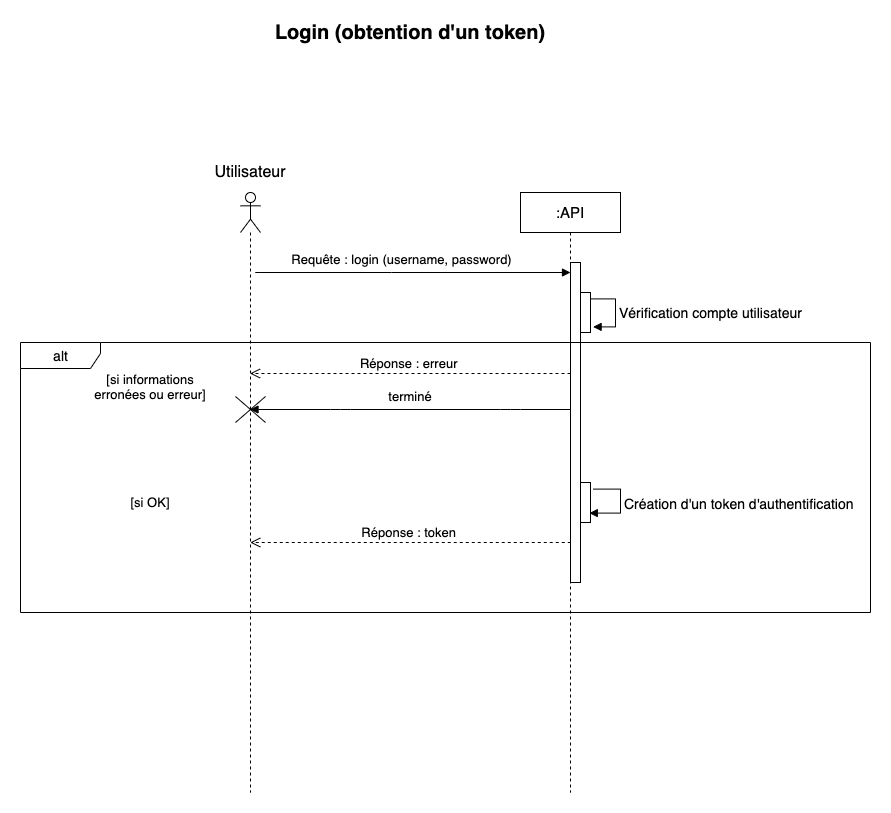

The diagram above was exported from draw.io. Its source (the exported page's mxGraphModel, read from the mxfile embedded in the PNG):
<mxGraphModel dx="2467" dy="691" grid="1" gridSize="10" guides="1" tooltips="1" connect="1" arrows="1" fold="1" page="1" pageScale="1" pageWidth="1169" pageHeight="827" math="0" shadow="0">
  <root>
    <mxCell id="0" />
    <mxCell id="1" parent="0" />
    <mxCell id="2QJAGcc9cucWHAJXPxQY-1" value="&lt;font style=&quot;font-size: 20px&quot;&gt;&lt;b&gt;Login (obtention d'un token)&lt;/b&gt;&lt;/font&gt;" style="text;html=1;strokeColor=none;fillColor=none;align=center;verticalAlign=middle;whiteSpace=wrap;rounded=0;" vertex="1" parent="1">
      <mxGeometry x="-65" y="40" width="610" height="20" as="geometry" />
    </mxCell>
    <mxCell id="2QJAGcc9cucWHAJXPxQY-2" value="" style="shape=umlLifeline;participant=umlActor;perimeter=lifelinePerimeter;whiteSpace=wrap;html=1;container=1;collapsible=0;recursiveResize=0;verticalAlign=top;spacingTop=36;outlineConnect=0;" vertex="1" parent="1">
      <mxGeometry x="70" y="210" width="20" height="600" as="geometry" />
    </mxCell>
    <mxCell id="2QJAGcc9cucWHAJXPxQY-3" value="&lt;font style=&quot;font-size: 16px&quot;&gt;Utilisateur&lt;/font&gt;" style="text;html=1;strokeColor=none;fillColor=none;align=center;verticalAlign=middle;whiteSpace=wrap;rounded=0;" vertex="1" parent="1">
      <mxGeometry x="10" y="180" width="140" height="20" as="geometry" />
    </mxCell>
    <mxCell id="2QJAGcc9cucWHAJXPxQY-4" value="&lt;font style=&quot;font-size: 15px&quot;&gt;:API&lt;/font&gt;" style="shape=umlLifeline;perimeter=lifelinePerimeter;whiteSpace=wrap;html=1;container=1;collapsible=0;recursiveResize=0;outlineConnect=0;" vertex="1" parent="1">
      <mxGeometry x="350" y="210" width="100" height="600" as="geometry" />
    </mxCell>
    <mxCell id="2QJAGcc9cucWHAJXPxQY-5" value="" style="html=1;points=[];perimeter=orthogonalPerimeter;" vertex="1" parent="2QJAGcc9cucWHAJXPxQY-4">
      <mxGeometry x="50" y="70" width="10" height="320" as="geometry" />
    </mxCell>
    <mxCell id="2QJAGcc9cucWHAJXPxQY-6" value="" style="html=1;points=[];perimeter=orthogonalPerimeter;fontSize=17;" vertex="1" parent="2QJAGcc9cucWHAJXPxQY-4">
      <mxGeometry x="60" y="100" width="10" height="40" as="geometry" />
    </mxCell>
    <mxCell id="2QJAGcc9cucWHAJXPxQY-7" value="&lt;font style=&quot;font-size: 14px&quot;&gt;Vérification compte utilisateur&lt;/font&gt;" style="edgeStyle=orthogonalEdgeStyle;html=1;align=left;spacingLeft=2;endArrow=block;rounded=0;entryX=1.26;entryY=0.86;fontSize=17;entryDx=0;entryDy=0;entryPerimeter=0;exitX=0.96;exitY=0.16;exitDx=0;exitDy=0;exitPerimeter=0;" edge="1" parent="2QJAGcc9cucWHAJXPxQY-4" source="2QJAGcc9cucWHAJXPxQY-6" target="2QJAGcc9cucWHAJXPxQY-6">
      <mxGeometry relative="1" as="geometry">
        <mxPoint x="65" y="80" as="sourcePoint" />
        <Array as="points">
          <mxPoint x="95" y="106" />
          <mxPoint x="95" y="134" />
        </Array>
      </mxGeometry>
    </mxCell>
    <mxCell id="2QJAGcc9cucWHAJXPxQY-25" value="" style="html=1;points=[];perimeter=orthogonalPerimeter;fontSize=17;" vertex="1" parent="2QJAGcc9cucWHAJXPxQY-4">
      <mxGeometry x="60" y="290" width="10" height="40" as="geometry" />
    </mxCell>
    <mxCell id="2QJAGcc9cucWHAJXPxQY-27" value="&lt;font style=&quot;font-size: 14px&quot;&gt;Création d'un token d'authentification&lt;/font&gt;" style="edgeStyle=orthogonalEdgeStyle;html=1;align=left;spacingLeft=2;endArrow=block;rounded=0;entryX=0.88;entryY=0.765;fontSize=17;entryDx=0;entryDy=0;entryPerimeter=0;exitX=1.28;exitY=0.165;exitDx=0;exitDy=0;exitPerimeter=0;" edge="1" parent="2QJAGcc9cucWHAJXPxQY-4" source="2QJAGcc9cucWHAJXPxQY-25" target="2QJAGcc9cucWHAJXPxQY-25">
      <mxGeometry relative="1" as="geometry">
        <mxPoint x="320" y="260" as="sourcePoint" />
        <Array as="points">
          <mxPoint x="100" y="297" />
          <mxPoint x="100" y="321" />
        </Array>
        <mxPoint x="447.5999999999999" y="548.4000000000001" as="targetPoint" />
      </mxGeometry>
    </mxCell>
    <mxCell id="2QJAGcc9cucWHAJXPxQY-11" value="&lt;font style=&quot;font-size: 13px&quot;&gt;Requête : login (username, password)&lt;/font&gt;" style="html=1;verticalAlign=bottom;endArrow=block;" edge="1" parent="1">
      <mxGeometry x="0.0623" y="-140" width="80" relative="1" as="geometry">
        <mxPoint x="399.5" y="427" as="sourcePoint" />
        <mxPoint x="79.5" y="427" as="targetPoint" />
        <Array as="points">
          <mxPoint x="400" y="427" />
          <mxPoint x="340" y="427" />
          <mxPoint x="170" y="427" />
        </Array>
        <mxPoint as="offset" />
      </mxGeometry>
    </mxCell>
    <mxCell id="2QJAGcc9cucWHAJXPxQY-12" value="" style="html=1;verticalAlign=bottom;endArrow=block;" edge="1" parent="1">
      <mxGeometry x="0.2889" y="90" width="80" relative="1" as="geometry">
        <mxPoint x="220" y="290" as="sourcePoint" />
        <mxPoint x="400" y="290" as="targetPoint" />
        <Array as="points">
          <mxPoint x="80" y="290" />
          <mxPoint x="211" y="290" />
        </Array>
        <mxPoint as="offset" />
      </mxGeometry>
    </mxCell>
    <mxCell id="2QJAGcc9cucWHAJXPxQY-13" value="&lt;font style=&quot;font-size: 13px&quot;&gt;Réponse : erreur&amp;nbsp;&lt;/font&gt;" style="html=1;verticalAlign=bottom;endArrow=open;dashed=1;endSize=8;startArrow=none;" edge="1" parent="1">
      <mxGeometry relative="1" as="geometry">
        <mxPoint x="400" y="391" as="sourcePoint" />
        <mxPoint x="79.5" y="391" as="targetPoint" />
      </mxGeometry>
    </mxCell>
    <mxCell id="2QJAGcc9cucWHAJXPxQY-14" value="&lt;font style=&quot;font-size: 13px&quot;&gt;terminé&lt;/font&gt;" style="text;html=1;strokeColor=none;fillColor=none;align=center;verticalAlign=middle;whiteSpace=wrap;rounded=0;" vertex="1" parent="1">
      <mxGeometry x="170" y="404" width="140" height="20" as="geometry" />
    </mxCell>
    <mxCell id="2QJAGcc9cucWHAJXPxQY-15" value="" style="shape=umlDestroy;fontSize=13;" vertex="1" parent="1">
      <mxGeometry x="65" y="414" width="30" height="26" as="geometry" />
    </mxCell>
    <mxCell id="2QJAGcc9cucWHAJXPxQY-16" value="&lt;font style=&quot;font-size: 13px&quot;&gt;[si informations erronées ou erreur]&lt;br&gt;&lt;/font&gt;" style="text;html=1;strokeColor=none;fillColor=none;align=center;verticalAlign=middle;whiteSpace=wrap;rounded=0;" vertex="1" parent="1">
      <mxGeometry x="-90" y="394" width="140" height="20" as="geometry" />
    </mxCell>
    <mxCell id="2QJAGcc9cucWHAJXPxQY-23" value="alt" style="shape=umlFrame;tabWidth=110;tabHeight=30;tabPosition=left;html=1;boundedLbl=1;labelInHeader=1;width=80;height=26;recursiveResize=0;fontSize=14;" vertex="1" parent="1">
      <mxGeometry x="-150" y="360" width="850" height="270" as="geometry" />
    </mxCell>
    <mxCell id="2QJAGcc9cucWHAJXPxQY-24" value="&lt;font style=&quot;font-size: 13px&quot;&gt;[si OK]&lt;br&gt;&lt;/font&gt;" style="text;html=1;strokeColor=none;fillColor=none;align=center;verticalAlign=middle;whiteSpace=wrap;rounded=0;" vertex="1" parent="1">
      <mxGeometry x="-90" y="510" width="140" height="20" as="geometry" />
    </mxCell>
    <mxCell id="2QJAGcc9cucWHAJXPxQY-28" value="&lt;font style=&quot;font-size: 13px&quot;&gt;Réponse : token&amp;nbsp;&lt;/font&gt;" style="html=1;verticalAlign=bottom;endArrow=open;dashed=1;endSize=8;startArrow=none;" edge="1" parent="1">
      <mxGeometry relative="1" as="geometry">
        <mxPoint x="400.25" y="560" as="sourcePoint" />
        <mxPoint x="79.75" y="560" as="targetPoint" />
      </mxGeometry>
    </mxCell>
  </root>
</mxGraphModel>